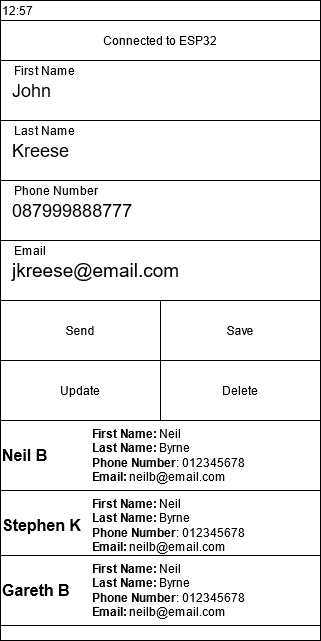

The diagram above was exported from draw.io. Its source (the exported page's mxGraphModel, read from the mxfile embedded in the PNG):
<mxGraphModel dx="1422" dy="791" grid="1" gridSize="10" guides="1" tooltips="1" connect="1" arrows="1" fold="1" page="1" pageScale="1" pageWidth="827" pageHeight="1169" math="0" shadow="0">
  <root>
    <mxCell id="0" />
    <mxCell id="1" parent="0" />
    <mxCell id="TLJK-slX8ruJto020Ag7-1" value="" style="rounded=0;whiteSpace=wrap;html=1;" vertex="1" parent="1">
      <mxGeometry x="160" y="80" width="320" height="640" as="geometry" />
    </mxCell>
    <mxCell id="TLJK-slX8ruJto020Ag7-2" value="" style="rounded=0;whiteSpace=wrap;html=1;align=left;" vertex="1" parent="1">
      <mxGeometry x="160" y="140" width="320" height="60" as="geometry" />
    </mxCell>
    <mxCell id="TLJK-slX8ruJto020Ag7-3" value="" style="rounded=0;whiteSpace=wrap;html=1;align=left;" vertex="1" parent="1">
      <mxGeometry x="160" y="200" width="320" height="60" as="geometry" />
    </mxCell>
    <mxCell id="TLJK-slX8ruJto020Ag7-4" value="" style="rounded=0;whiteSpace=wrap;html=1;align=left;" vertex="1" parent="1">
      <mxGeometry x="160" y="260" width="320" height="60" as="geometry" />
    </mxCell>
    <mxCell id="TLJK-slX8ruJto020Ag7-5" value="" style="rounded=0;whiteSpace=wrap;html=1;align=left;" vertex="1" parent="1">
      <mxGeometry x="160" y="320" width="320" height="60" as="geometry" />
    </mxCell>
    <mxCell id="TLJK-slX8ruJto020Ag7-6" value="Send" style="rounded=0;whiteSpace=wrap;html=1;" vertex="1" parent="1">
      <mxGeometry x="160" y="380" width="160" height="60" as="geometry" />
    </mxCell>
    <mxCell id="TLJK-slX8ruJto020Ag7-7" value="Delete" style="rounded=0;whiteSpace=wrap;html=1;" vertex="1" parent="1">
      <mxGeometry x="320" y="440" width="160" height="60" as="geometry" />
    </mxCell>
    <mxCell id="TLJK-slX8ruJto020Ag7-8" value="Save" style="rounded=0;whiteSpace=wrap;html=1;" vertex="1" parent="1">
      <mxGeometry x="320" y="380" width="160" height="60" as="geometry" />
    </mxCell>
    <mxCell id="TLJK-slX8ruJto020Ag7-9" value="Update" style="rounded=0;whiteSpace=wrap;html=1;" vertex="1" parent="1">
      <mxGeometry x="160" y="440" width="160" height="60" as="geometry" />
    </mxCell>
    <mxCell id="TLJK-slX8ruJto020Ag7-12" value="Connected to ESP32" style="rounded=0;whiteSpace=wrap;html=1;" vertex="1" parent="1">
      <mxGeometry x="160" y="100" width="320" height="40" as="geometry" />
    </mxCell>
    <mxCell id="TLJK-slX8ruJto020Ag7-13" value="12:57" style="rounded=0;whiteSpace=wrap;html=1;align=left;" vertex="1" parent="1">
      <mxGeometry x="160" y="80" width="320" height="20" as="geometry" />
    </mxCell>
    <mxCell id="TLJK-slX8ruJto020Ag7-17" value="&lt;b&gt;&lt;font style=&quot;font-size: 16px&quot;&gt;Neil B&lt;/font&gt;&lt;/b&gt;" style="rounded=0;whiteSpace=wrap;html=1;align=left;" vertex="1" parent="1">
      <mxGeometry x="160" y="500" width="320" height="70" as="geometry" />
    </mxCell>
    <mxCell id="TLJK-slX8ruJto020Ag7-27" value="&lt;div align=&quot;left&quot;&gt;&lt;b&gt;First Name:&lt;/b&gt; Neil&lt;/div&gt;&lt;div align=&quot;left&quot;&gt;&lt;b&gt;Last Name:&lt;/b&gt; Byrne&lt;/div&gt;&lt;div align=&quot;left&quot;&gt;&lt;b&gt;Phone Number&lt;/b&gt;: 012345678&lt;/div&gt;&lt;div align=&quot;left&quot;&gt;&lt;b&gt;Email:&lt;/b&gt; neilb@email.com&lt;br&gt;&lt;/div&gt;" style="text;html=1;strokeColor=none;fillColor=none;align=left;verticalAlign=middle;whiteSpace=wrap;rounded=0;" vertex="1" parent="1">
      <mxGeometry x="250" y="505" width="210" height="60" as="geometry" />
    </mxCell>
    <mxCell id="TLJK-slX8ruJto020Ag7-29" value="&lt;b&gt;&lt;font style=&quot;font-size: 16px&quot;&gt;Stephen K&lt;/font&gt;&lt;/b&gt;" style="rounded=0;whiteSpace=wrap;html=1;align=left;" vertex="1" parent="1">
      <mxGeometry x="160" y="570" width="320" height="70" as="geometry" />
    </mxCell>
    <mxCell id="TLJK-slX8ruJto020Ag7-30" value="&lt;div align=&quot;left&quot;&gt;&lt;b&gt;First Name:&lt;/b&gt; Neil&lt;/div&gt;&lt;div align=&quot;left&quot;&gt;&lt;b&gt;Last Name:&lt;/b&gt; Byrne&lt;/div&gt;&lt;div align=&quot;left&quot;&gt;&lt;b&gt;Phone Number&lt;/b&gt;: 012345678&lt;/div&gt;&lt;div align=&quot;left&quot;&gt;&lt;b&gt;Email:&lt;/b&gt; neilb@email.com&lt;br&gt;&lt;/div&gt;" style="text;html=1;strokeColor=none;fillColor=none;align=left;verticalAlign=middle;whiteSpace=wrap;rounded=0;" vertex="1" parent="1">
      <mxGeometry x="250" y="575" width="210" height="60" as="geometry" />
    </mxCell>
    <mxCell id="TLJK-slX8ruJto020Ag7-31" value="&lt;b&gt;&lt;font style=&quot;font-size: 16px&quot;&gt;Gareth B&lt;/font&gt;&lt;/b&gt;" style="rounded=0;whiteSpace=wrap;html=1;align=left;" vertex="1" parent="1">
      <mxGeometry x="160" y="635" width="320" height="70" as="geometry" />
    </mxCell>
    <mxCell id="TLJK-slX8ruJto020Ag7-32" value="&lt;div align=&quot;left&quot;&gt;&lt;b&gt;First Name:&lt;/b&gt; Neil&lt;/div&gt;&lt;div align=&quot;left&quot;&gt;&lt;b&gt;Last Name:&lt;/b&gt; Byrne&lt;/div&gt;&lt;div align=&quot;left&quot;&gt;&lt;b&gt;Phone Number&lt;/b&gt;: 012345678&lt;/div&gt;&lt;div align=&quot;left&quot;&gt;&lt;b&gt;Email:&lt;/b&gt; neilb@email.com&lt;br&gt;&lt;/div&gt;" style="text;html=1;strokeColor=none;fillColor=none;align=left;verticalAlign=middle;whiteSpace=wrap;rounded=0;" vertex="1" parent="1">
      <mxGeometry x="250" y="640" width="210" height="60" as="geometry" />
    </mxCell>
    <mxCell id="TLJK-slX8ruJto020Ag7-33" value="&lt;font style=&quot;font-size: 18px&quot;&gt;John&lt;/font&gt;" style="text;html=1;strokeColor=none;fillColor=none;align=left;verticalAlign=middle;whiteSpace=wrap;rounded=0;" vertex="1" parent="1">
      <mxGeometry x="170" y="150" width="140" height="40" as="geometry" />
    </mxCell>
    <mxCell id="TLJK-slX8ruJto020Ag7-34" value="&amp;nbsp;&amp;nbsp;&amp;nbsp; First Name" style="text;html=1;strokeColor=none;fillColor=none;align=left;verticalAlign=middle;whiteSpace=wrap;rounded=0;" vertex="1" parent="1">
      <mxGeometry x="160" y="140" width="105" height="20" as="geometry" />
    </mxCell>
    <mxCell id="TLJK-slX8ruJto020Ag7-35" value="&amp;nbsp;&amp;nbsp;&amp;nbsp; Last Name" style="text;html=1;strokeColor=none;fillColor=none;align=left;verticalAlign=middle;whiteSpace=wrap;rounded=0;" vertex="1" parent="1">
      <mxGeometry x="160" y="200" width="105" height="20" as="geometry" />
    </mxCell>
    <mxCell id="TLJK-slX8ruJto020Ag7-36" value="&lt;div align=&quot;left&quot;&gt;&amp;nbsp;&amp;nbsp;&amp;nbsp; Phone Number&lt;br&gt;&lt;/div&gt;" style="text;html=1;strokeColor=none;fillColor=none;align=left;verticalAlign=middle;whiteSpace=wrap;rounded=0;" vertex="1" parent="1">
      <mxGeometry x="160" y="260" width="105" height="20" as="geometry" />
    </mxCell>
    <mxCell id="TLJK-slX8ruJto020Ag7-37" value="&amp;nbsp;&amp;nbsp;&amp;nbsp; Email" style="text;html=1;strokeColor=none;fillColor=none;align=left;verticalAlign=middle;whiteSpace=wrap;rounded=0;" vertex="1" parent="1">
      <mxGeometry x="160" y="320" width="105" height="20" as="geometry" />
    </mxCell>
    <mxCell id="TLJK-slX8ruJto020Ag7-38" value="&lt;font style=&quot;font-size: 18px&quot;&gt;Kreese&lt;/font&gt;" style="text;html=1;strokeColor=none;fillColor=none;align=left;verticalAlign=middle;whiteSpace=wrap;rounded=0;" vertex="1" parent="1">
      <mxGeometry x="170" y="210" width="140" height="40" as="geometry" />
    </mxCell>
    <mxCell id="TLJK-slX8ruJto020Ag7-39" value="&lt;font style=&quot;font-size: 18px&quot;&gt;087999888777&lt;/font&gt;" style="text;html=1;strokeColor=none;fillColor=none;align=left;verticalAlign=middle;whiteSpace=wrap;rounded=0;" vertex="1" parent="1">
      <mxGeometry x="170" y="270" width="140" height="40" as="geometry" />
    </mxCell>
    <mxCell id="TLJK-slX8ruJto020Ag7-40" value="&lt;font style=&quot;font-size: 19px&quot;&gt;jkreese@email.com&lt;/font&gt;" style="text;html=1;strokeColor=none;fillColor=none;align=left;verticalAlign=middle;whiteSpace=wrap;rounded=0;" vertex="1" parent="1">
      <mxGeometry x="170" y="330" width="140" height="40" as="geometry" />
    </mxCell>
  </root>
</mxGraphModel>